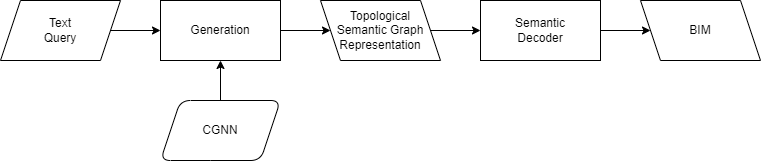

The diagram above was exported from draw.io. Its source (the exported page's mxGraphModel, read from the mxfile embedded in the PNG):
<mxGraphModel dx="779" dy="707" grid="1" gridSize="10" guides="1" tooltips="1" connect="1" arrows="1" fold="1" page="1" pageScale="1" pageWidth="850" pageHeight="1100" math="0" shadow="0">
  <root>
    <mxCell id="0" />
    <mxCell id="1" parent="0" />
    <mxCell id="9" style="edgeStyle=none;html=1;exitX=1;exitY=0.5;exitDx=0;exitDy=0;entryX=0;entryY=0.5;entryDx=0;entryDy=0;" parent="1" source="2" target="4" edge="1">
      <mxGeometry relative="1" as="geometry" />
    </mxCell>
    <mxCell id="2" value="Text&lt;br&gt;Query" style="shape=parallelogram;perimeter=parallelogramPerimeter;whiteSpace=wrap;html=1;fixedSize=1;" parent="1" vertex="1">
      <mxGeometry x="120" y="140" width="120" height="60" as="geometry" />
    </mxCell>
    <mxCell id="3" value="Topological&lt;br style=&quot;border-color: var(--border-color);&quot;&gt;Semantic Graph&lt;br style=&quot;border-color: var(--border-color);&quot;&gt;Representation" style="shape=parallelogram;perimeter=parallelogramPerimeter;whiteSpace=wrap;html=1;fixedSize=1;flipH=1;" parent="1" vertex="1">
      <mxGeometry x="440" y="140" width="120" height="60" as="geometry" />
    </mxCell>
    <mxCell id="4" value="Generation" style="rounded=0;whiteSpace=wrap;html=1;" parent="1" vertex="1">
      <mxGeometry x="280" y="140" width="120" height="60" as="geometry" />
    </mxCell>
    <mxCell id="5" value="BIM" style="shape=parallelogram;perimeter=parallelogramPerimeter;whiteSpace=wrap;html=1;fixedSize=1;flipH=1;" parent="1" vertex="1">
      <mxGeometry x="760" y="140" width="120" height="60" as="geometry" />
    </mxCell>
    <mxCell id="7" value="Semantic&lt;br&gt;Decoder" style="rounded=0;whiteSpace=wrap;html=1;" parent="1" vertex="1">
      <mxGeometry x="600" y="140" width="120" height="60" as="geometry" />
    </mxCell>
    <mxCell id="8" value="" style="endArrow=classic;html=1;exitX=1;exitY=0.5;exitDx=0;exitDy=0;entryX=0;entryY=0.5;entryDx=0;entryDy=0;" parent="1" source="3" target="7" edge="1">
      <mxGeometry width="50" height="50" relative="1" as="geometry">
        <mxPoint x="390" y="390" as="sourcePoint" />
        <mxPoint x="440" y="340" as="targetPoint" />
      </mxGeometry>
    </mxCell>
    <mxCell id="10" value="" style="endArrow=classic;html=1;exitX=1;exitY=0.5;exitDx=0;exitDy=0;entryX=0;entryY=0.5;entryDx=0;entryDy=0;" parent="1" source="4" target="3" edge="1">
      <mxGeometry width="50" height="50" relative="1" as="geometry">
        <mxPoint x="390" y="390" as="sourcePoint" />
        <mxPoint x="440" y="340" as="targetPoint" />
      </mxGeometry>
    </mxCell>
    <mxCell id="11" value="" style="endArrow=classic;html=1;exitX=1;exitY=0.5;exitDx=0;exitDy=0;entryX=0;entryY=0.5;entryDx=0;entryDy=0;" parent="1" source="7" target="5" edge="1">
      <mxGeometry width="50" height="50" relative="1" as="geometry">
        <mxPoint x="560" y="180" as="sourcePoint" />
        <mxPoint x="610" y="180" as="targetPoint" />
      </mxGeometry>
    </mxCell>
    <mxCell id="12" value="CGNN" style="shape=parallelogram;perimeter=parallelogramPerimeter;whiteSpace=wrap;html=1;fixedSize=1;flipH=0;rounded=1;" parent="1" vertex="1">
      <mxGeometry x="280" y="240" width="120" height="60" as="geometry" />
    </mxCell>
    <mxCell id="13" value="" style="endArrow=classic;html=1;exitX=0.5;exitY=0;exitDx=0;exitDy=0;entryX=0.5;entryY=1;entryDx=0;entryDy=0;" parent="1" source="12" target="4" edge="1">
      <mxGeometry width="50" height="50" relative="1" as="geometry">
        <mxPoint x="410" y="180" as="sourcePoint" />
        <mxPoint x="460" y="180" as="targetPoint" />
      </mxGeometry>
    </mxCell>
  </root>
</mxGraphModel>